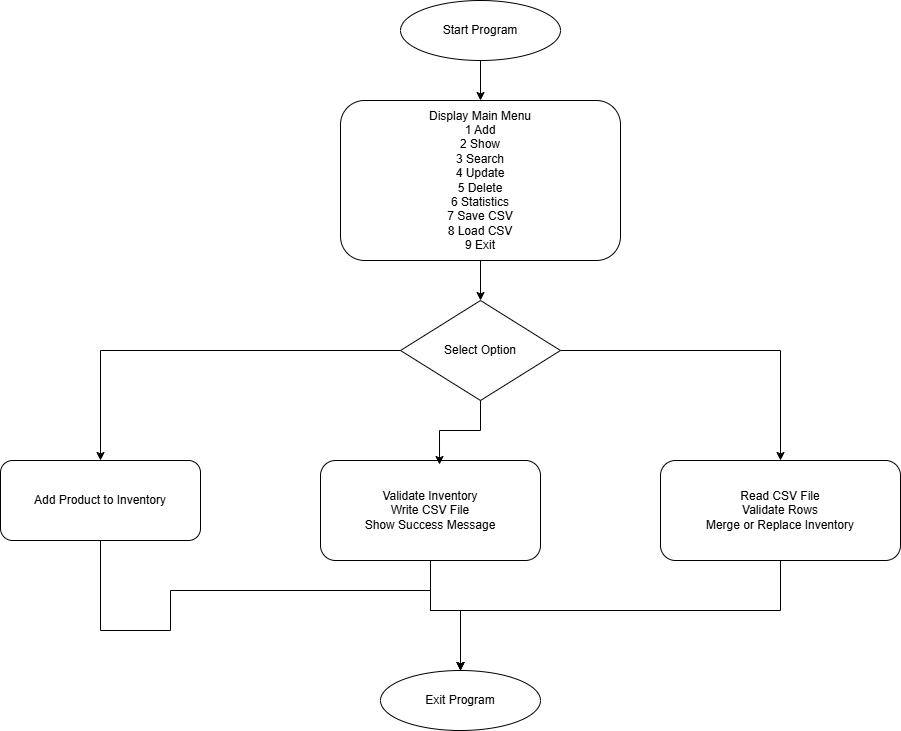

The diagram above was exported from draw.io. Its source (the exported page's mxGraphModel, read from the mxfile embedded in the PNG):
<mxGraphModel dx="1426" dy="785" grid="1" gridSize="10" guides="1" tooltips="1" connect="1" arrows="1" fold="1" page="1" pageScale="1" pageWidth="1654" pageHeight="2339" math="0" shadow="0">
  <root>
    <mxCell id="0" />
    <mxCell id="1" parent="0" />
    <mxCell id="QslnlymMO30dL9dN5_bt-1" edge="1" parent="1" source="start" style="edgeStyle=orthogonalEdgeStyle;rounded=0;orthogonalLoop=1;jettySize=auto;html=1;entryX=0.5;entryY=0;entryDx=0;entryDy=0;" target="menu">
      <mxGeometry relative="1" as="geometry" />
    </mxCell>
    <mxCell id="start" parent="1" style="ellipse;whiteSpace=wrap;html=1;" value="Start Program" vertex="1">
      <mxGeometry height="60" width="160" x="600" y="40" as="geometry" />
    </mxCell>
    <mxCell id="QslnlymMO30dL9dN5_bt-2" edge="1" parent="1" source="menu" style="edgeStyle=orthogonalEdgeStyle;rounded=0;orthogonalLoop=1;jettySize=auto;html=1;entryX=0.5;entryY=0;entryDx=0;entryDy=0;" target="decision">
      <mxGeometry relative="1" as="geometry" />
    </mxCell>
    <mxCell id="menu" parent="1" style="rounded=1;whiteSpace=wrap;html=1;" value="Display Main Menu&#10;1 Add&#10;2 Show&#10;3 Search&#10;4 Update&#10;5 Delete&#10;6 Statistics&#10;7 Save CSV&#10;8 Load CSV&#10;9 Exit" vertex="1">
      <mxGeometry height="160" width="280" x="540" y="140" as="geometry" />
    </mxCell>
    <mxCell id="QslnlymMO30dL9dN5_bt-3" edge="1" parent="1" source="decision" style="edgeStyle=orthogonalEdgeStyle;rounded=0;orthogonalLoop=1;jettySize=auto;html=1;entryX=0.5;entryY=0;entryDx=0;entryDy=0;" target="load">
      <mxGeometry relative="1" as="geometry" />
    </mxCell>
    <mxCell id="QslnlymMO30dL9dN5_bt-6" edge="1" parent="1" source="decision" style="edgeStyle=orthogonalEdgeStyle;rounded=0;orthogonalLoop=1;jettySize=auto;html=1;exitX=0;exitY=0.5;exitDx=0;exitDy=0;entryX=0.5;entryY=0;entryDx=0;entryDy=0;" target="add">
      <mxGeometry relative="1" as="geometry" />
    </mxCell>
    <mxCell id="decision" parent="1" style="rhombus;whiteSpace=wrap;html=1;" value="Select Option" vertex="1">
      <mxGeometry height="100" width="160" x="600" y="340" as="geometry" />
    </mxCell>
    <mxCell id="QslnlymMO30dL9dN5_bt-9" edge="1" parent="1" source="add" style="edgeStyle=orthogonalEdgeStyle;rounded=0;orthogonalLoop=1;jettySize=auto;html=1;exitX=0.5;exitY=1;exitDx=0;exitDy=0;">
      <mxGeometry relative="1" as="geometry">
        <Array as="points">
          <mxPoint x="300" y="670" />
          <mxPoint x="370" y="670" />
          <mxPoint x="370" y="630" />
          <mxPoint x="630" y="630" />
          <mxPoint x="630" y="650" />
          <mxPoint x="660" y="650" />
        </Array>
        <mxPoint x="280" y="580" as="sourcePoint" />
        <mxPoint x="660" y="710" as="targetPoint" />
      </mxGeometry>
    </mxCell>
    <mxCell id="add" parent="1" style="rounded=1;whiteSpace=wrap;html=1;" value="Add Product to Inventory" vertex="1">
      <mxGeometry height="80" width="200" x="200" y="500" as="geometry" />
    </mxCell>
    <mxCell id="QslnlymMO30dL9dN5_bt-8" edge="1" parent="1" source="save" style="edgeStyle=orthogonalEdgeStyle;rounded=0;orthogonalLoop=1;jettySize=auto;html=1;">
      <mxGeometry relative="1" as="geometry">
        <Array as="points">
          <mxPoint x="630" y="650" />
          <mxPoint x="660" y="650" />
        </Array>
        <mxPoint x="660" y="710" as="targetPoint" />
      </mxGeometry>
    </mxCell>
    <mxCell id="save" parent="1" style="rounded=1;whiteSpace=wrap;html=1;" value="Validate Inventory&#10;Write CSV File&#10;Show Success Message" vertex="1">
      <mxGeometry height="100" width="220" x="520" y="500" as="geometry" />
    </mxCell>
    <mxCell id="QslnlymMO30dL9dN5_bt-7" edge="1" parent="1" source="load" style="edgeStyle=orthogonalEdgeStyle;rounded=0;orthogonalLoop=1;jettySize=auto;html=1;exitX=0.5;exitY=1;exitDx=0;exitDy=0;entryX=0.5;entryY=0;entryDx=0;entryDy=0;" target="exit">
      <mxGeometry relative="1" as="geometry">
        <Array as="points">
          <mxPoint x="980" y="650" />
          <mxPoint x="660" y="650" />
        </Array>
        <mxPoint x="1040" y="650" as="sourcePoint" />
        <mxPoint x="660" y="660" as="targetPoint" />
      </mxGeometry>
    </mxCell>
    <mxCell id="load" parent="1" style="rounded=1;whiteSpace=wrap;html=1;" value="Read CSV File&#10;Validate Rows&#10;Merge or Replace Inventory" vertex="1">
      <mxGeometry height="100" width="240" x="860" y="500" as="geometry" />
    </mxCell>
    <mxCell id="exit" parent="1" style="ellipse;whiteSpace=wrap;html=1;" value="Exit Program" vertex="1">
      <mxGeometry height="60" width="160" x="580" y="710" as="geometry" />
    </mxCell>
    <mxCell id="QslnlymMO30dL9dN5_bt-4" edge="1" parent="1" source="decision" style="edgeStyle=orthogonalEdgeStyle;rounded=0;orthogonalLoop=1;jettySize=auto;html=1;exitX=0.5;exitY=1;exitDx=0;exitDy=0;entryX=0.541;entryY=0.04;entryDx=0;entryDy=0;entryPerimeter=0;" target="save">
      <mxGeometry relative="1" as="geometry" />
    </mxCell>
  </root>
</mxGraphModel>